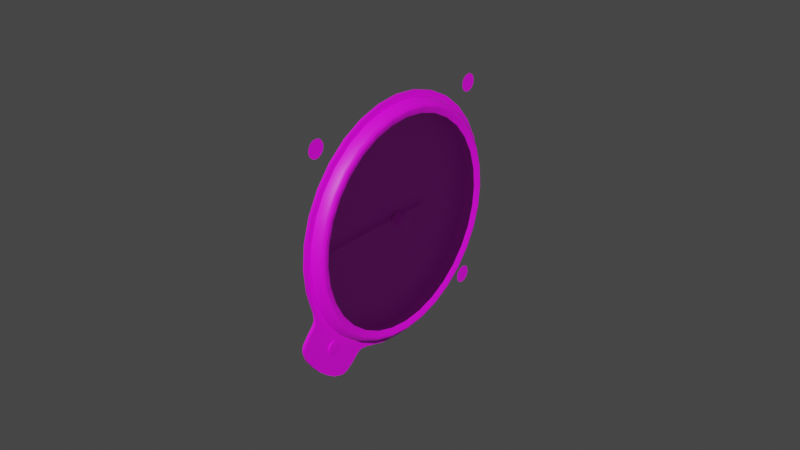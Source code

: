 # Source: vsi.blend  (saved by Blender 2.83.19; exported with 4.5.12 LTS)
import bpy
from mathutils import Matrix  # noqa: F401  (used for matrix-valued properties, if any)

bpy.ops.wm.read_factory_settings(use_empty=True)
scene = bpy.context.scene
scene.name = 'Scene'

# ---- collections
col_collection = bpy.data.collections.new('Collection'); scene.collection.children.link(col_collection)

# ---- images (referenced by path relative to the original .blend; pixels are not part of the script)
import os
ASSET_DIR = os.environ.get("B2B_ASSET_DIR", "")  # directory of the original .blend (textures are referenced by path, not embedded)
HERE = os.path.dirname(os.path.abspath(__file__))  # packed textures are extracted next to this script under _unpacked/

def load_image(name, relpath, width, height, colorspace="sRGB"):
    """Load a texture the original file referenced (path relative to the .blend, or extracted next to this script)."""
    p = next((c for c in (os.path.join(HERE, relpath), os.path.join(ASSET_DIR, relpath)) if relpath and os.path.exists(c)), "")
    if p:
        img = bpy.data.images.load(p, check_existing=True)
        img.name = name
    else:  # same state as the original file: an image datablock whose file is absent (Cycles renders it pink)
        img = bpy.data.images.new(name, width, height)
        img.source = "FILE"
        img.filepath = "//" + (relpath or name)
    img.colorspace_settings.name = colorspace
    return img
img_vsi_png = load_image('vsi.png', 'vsi.png', 1024, 1024, 'sRGB')

# ---- materials (node trees are filled in below, after node groups)
mat_vsi = bpy.data.materials.new('vsi')
mat_vsi.use_transparent_shadow = False
mat_glass = bpy.data.materials.new('glass')
mat_glass.use_transparent_shadow = False

# ---- material node trees
mat_vsi.use_nodes = True; mat_vsi.node_tree.nodes.clear()
_N = mat_vsi.node_tree.nodes; _L = mat_vsi.node_tree.links
n0 = _N.new('ShaderNodeBsdfPrincipled'); n0.name = 'Principled BSDF'; n0.location = (10, 300)
n0.distribution = 'GGX'
n0.subsurface_method = 'BURLEY'
n0.inputs[3].default_value = 1.45
n0.inputs[27].default_value = (0.0, 0.0, 0.0, 1.0)
n0.inputs[28].default_value = 1.0
n1 = _N.new('ShaderNodeOutputMaterial'); n1.name = 'Material Output'; n1.location = (300, 300)
n2 = _N.new('ShaderNodeTexImage'); n2.name = 'Image Texture'; n2.location = (-280, 280)
n2.image = img_vsi_png
_L.new(n0.outputs[0], n1.inputs[0])
_L.new(n2.outputs[0], n0.inputs[0])
n1.is_active_output = True
mat_glass.use_nodes = True; mat_glass.node_tree.nodes.clear()
_N = mat_glass.node_tree.nodes; _L = mat_glass.node_tree.links
n0 = _N.new('ShaderNodeBsdfPrincipled'); n0.name = 'Principled BSDF'; n0.location = (10, 300)
n0.distribution = 'GGX'
n0.subsurface_method = 'BURLEY'
n0.inputs[0].default_value = (0.08353, 0.08353, 0.08353, 1.0)
n0.inputs[3].default_value = 1.45
n0.inputs[4].default_value = 0.05
n0.inputs[27].default_value = (0.0, 0.0, 0.0, 1.0)
n0.inputs[28].default_value = 1.0
n1 = _N.new('ShaderNodeOutputMaterial'); n1.name = 'Material Output'; n1.location = (300, 300)
_L.new(n0.outputs[0], n1.inputs[0])
n1.is_active_output = True

# ---- world
world_world = bpy.data.worlds.new('World'); scene.world = world_world
world_world.use_nodes = True; world_world.node_tree.nodes.clear()
_N = world_world.node_tree.nodes; _L = world_world.node_tree.links
n0 = _N.new('ShaderNodeOutputWorld'); n0.name = 'World Output'; n0.location = (300, 300)
n1 = _N.new('ShaderNodeBackground'); n1.name = 'Background'; n1.location = (10, 300)
n1.inputs[0].default_value = (0.05088, 0.05088, 0.05088, 1.0)
_L.new(n1.outputs[0], n0.inputs[0])
n0.is_active_output = True
world_world.color = (0.05088, 0.05088, 0.05088)
world_world.use_sun_shadow = False
world_world.sun_shadow_jitter_overblur = 0.0

# ---- meshes
me_circle_002 = bpy.data.meshes.new('Circle.002')
me_circle_002.from_pydata([(0.5867, -0.8004, 4.901e-16), (0.7071, -0.7071, 0.0), (0.8004, -0.5867, -4.901e-16), (0.008868, 0.7854, -3.159e-05), (-0.1444, 0.7703, -3.159e-05), (-0.2917, 0.7256, -3.159e-05), (-0.4275, 0.653, -3.159e-05), (-0.5465, 0.5553, -3.159e-05), (-0.6442, 0.4363, -3.159e-05), (-0.7167, 0.3005, -3.159e-05), (-0.7614, 0.1532, -3.159e-05), (-0.7765, -2.788e-05, -3.159e-05), (-0.7614, -0.1532, -3.159e-05), (-0.7167, -0.3006, -3.159e-05), (-0.6442, -0.4364, -3.159e-05), (-0.5465, -0.5554, -3.159e-05), (-0.4275, -0.653, -3.159e-05), (-0.2917, -0.7256, -3.159e-05), (-0.1444, -0.7703, -3.159e-05), (0.008869, -0.7854, -3.159e-05), (0.1621, -0.7703, -3.159e-05), (0.3094, -0.7256, -3.159e-05), (0.7812, -0.4299, -1.58e-05), (0.4343, -0.7768, -1.58e-05), (0.7345, -0.3006, -3.159e-05), (0.7792, -0.1532, -3.159e-05), (0.7942, -2.719e-05, -3.159e-05), (0.7792, 0.1532, -3.159e-05), (0.7345, 0.3005, -3.159e-05), (0.6619, 0.4363, -3.159e-05), (0.5642, 0.5553, -3.159e-05), (0.4452, 0.653, -3.159e-05), (0.3094, 0.7256, -3.159e-05), (0.1621, 0.7703, -3.159e-05), (0.7399, -0.3831, -2.37e-05), (0.3898, -0.7333, -2.37e-05), (0.7266, -0.3524, -2.765e-05), (0.3602, -0.7189, -2.765e-05), (0.4845, -0.8145, -7.896e-06), (0.8167, -0.4823, -7.896e-06), (0.5219, -0.8211, -3.949e-06), (0.8222, -0.5208, -3.949e-06), (0.6516, -0.7553, -3.571e-10), (0.7585, -0.6485, -3.571e-10), (0.5867, -0.8004, 0.02043), (0.7071, -0.7071, 0.02043), (0.8004, -0.5867, 0.02043), (0.008868, 0.7854, 0.0204), (-0.1444, 0.7703, 0.0204), (-0.2917, 0.7256, 0.0204), (-0.4275, 0.653, 0.0204), (-0.5465, 0.5553, 0.0204), (-0.6442, 0.4363, 0.0204), (-0.7167, 0.3005, 0.0204), (-0.7614, 0.1532, 0.0204), (-0.7765, -2.778e-05, 0.0204), (-0.7614, -0.1532, 0.0204), (-0.7167, -0.3006, 0.0204), (-0.6442, -0.4364, 0.0204), (-0.5465, -0.5554, 0.0204), (-0.4275, -0.653, 0.0204), (-0.2917, -0.7256, 0.0204), (-0.1444, -0.7703, 0.0204), (0.008868, -0.7854, 0.0204), (0.1621, -0.7703, 0.0204), (0.3094, -0.7256, 0.0204), (0.7812, -0.4299, 0.02042), (0.4343, -0.7768, 0.02042), (0.7345, -0.3006, 0.0204), (0.7792, -0.1532, 0.0204), (0.7942, -2.708e-05, 0.0204), (0.7792, 0.1532, 0.0204), (0.7345, 0.3005, 0.0204), (0.6619, 0.4363, 0.0204), (0.5642, 0.5553, 0.0204), (0.4452, 0.653, 0.0204), (0.3094, 0.7256, 0.0204), (0.1621, 0.7703, 0.0204), (0.7399, -0.3831, 0.02041), (0.3898, -0.7333, 0.02041), (0.7266, -0.3524, 0.0204), (0.3602, -0.7189, 0.0204), (0.4845, -0.8145, 0.02042), (0.8167, -0.4823, 0.02042), (0.5219, -0.8211, 0.02043), (0.8222, -0.5208, 0.02043), (0.6516, -0.7553, 0.02043), (0.7585, -0.6485, 0.02043), (0.01031, 0.7505, 0.0204), (0.1567, 0.7361, 0.0204), (0.2975, 0.6933, 0.0204), (0.4273, 0.624, 0.0204), (0.541, 0.5307, 0.0204), (0.6343, 0.4169, 0.0204), (0.7037, 0.2872, 0.0204), (0.7464, 0.1464, 0.0204), (0.7608, -3.18e-05, 0.0204), (0.7464, -0.1464, 0.0204), (0.7037, -0.2872, 0.0204), (0.6343, -0.417, 0.0204), (0.541, -0.5307, 0.0204), (0.4273, -0.6241, 0.0204), (0.2975, -0.6934, 0.0204), (0.1567, -0.7361, 0.0204), (0.01031, -0.7505, 0.0204), (-0.1361, -0.7361, 0.0204), (-0.2769, -0.6934, 0.0204), (-0.4066, -0.6241, 0.0204), (-0.5204, -0.5307, 0.0204), (-0.6137, -0.417, 0.0204), (-0.6831, -0.2872, 0.0204), (-0.7258, -0.1464, 0.0204), (-0.7402, -3.233e-05, 0.0204), (-0.7258, 0.1464, 0.0204), (-0.6831, 0.2872, 0.0204), (-0.6137, 0.4169, 0.0204), (-0.5204, 0.5307, 0.0204), (-0.4066, 0.624, 0.0204), (-0.2769, 0.6933, 0.0204), (-0.1361, 0.7361, 0.0204), (0.01031, 0.7505, 0.01088), (-0.1361, 0.7361, 0.01088), (-0.2769, 0.6933, 0.01088), (-0.4066, 0.624, 0.01088), (-0.5204, 0.5307, 0.01088), (-0.6137, 0.4169, 0.01088), (-0.6831, 0.2872, 0.01088), (-0.7258, 0.1464, 0.01088), (-0.7402, -3.243e-05, 0.01088), (-0.7258, -0.1464, 0.01088), (-0.6831, -0.2872, 0.01088), (-0.6137, -0.417, 0.01088), (-0.5204, -0.5307, 0.01088), (-0.4066, -0.6241, 0.01088), (-0.2769, -0.6934, 0.01088), (-0.1361, -0.7361, 0.01088), (0.01031, -0.7505, 0.01088), (0.1567, -0.7361, 0.01088), (0.2975, -0.6934, 0.01088), (0.4273, -0.6241, 0.01088), (0.541, -0.5307, 0.01088), (0.6343, -0.417, 0.01088), (0.7037, -0.2872, 0.01088), (0.7464, -0.1464, 0.01088), (0.7608, -3.176e-05, 0.01088), (0.7464, 0.1464, 0.01088), (0.7037, 0.2872, 0.01088), (0.6343, 0.4169, 0.01088), (0.541, 0.5307, 0.01088), (0.4273, 0.624, 0.01088), (0.2975, 0.6933, 0.01088), (0.1567, 0.7361, 0.01088), (0.01031, 0.6633, 0.07431), (-0.1191, 0.6505, 0.07431), (-0.2435, 0.6128, 0.07431), (-0.3582, 0.5515, 0.07431), (-0.4587, 0.469, 0.07431), (-0.5412, 0.3685, 0.07431), (-0.6025, 0.2538, 0.07431), (-0.6402, 0.1294, 0.07431), (-0.653, -3.24e-05, 0.07431), (-0.6402, -0.1294, 0.07431), (-0.6025, -0.2539, 0.07431), (-0.5412, -0.3685, 0.07431), (-0.4587, -0.4691, 0.07431), (-0.3582, -0.5515, 0.07431), (-0.2435, -0.6128, 0.07431), (-0.1191, -0.6506, 0.07431), (0.01031, -0.6633, 0.07431), (0.1397, -0.6506, 0.07431), (0.2641, -0.6128, 0.07431), (0.3788, -0.5515, 0.07431), (0.4793, -0.4691, 0.07431), (0.5618, -0.3685, 0.07431), (0.6231, -0.2539, 0.07431), (0.6609, -0.1294, 0.07431), (0.6736, -3.181e-05, 0.07431), (0.6609, 0.1294, 0.07431), (0.6231, 0.2538, 0.07431), (0.5618, 0.3685, 0.07431), (0.4793, 0.469, 0.07431), (0.3788, 0.5515, 0.07431), (0.2641, 0.6128, 0.07431), (0.1397, 0.6505, 0.07431), (0.6905, 0.2817, 0.06945), (0.6225, 0.409, 0.06945), (-0.3987, -0.6122, 0.06945), (-0.2714, -0.6803, 0.06945), (0.01031, 0.7362, 0.06945), (-0.1333, 0.7221, 0.06945), (0.5309, 0.5206, 0.06945), (-0.1333, -0.7222, 0.06945), (-0.2714, 0.6802, 0.06945), (0.4194, 0.6122, 0.06945), (0.01031, -0.7363, 0.06945), (-0.3987, 0.6122, 0.06945), (0.2921, 0.6802, 0.06945), (0.1539, -0.7222, 0.06945), (-0.5103, 0.5206, 0.06945), (0.1539, 0.7221, 0.06945), (0.2921, -0.6803, 0.06945), (-0.6019, 0.409, 0.06945), (0.4194, -0.6122, 0.06945), (-0.6699, 0.2817, 0.06945), (0.5309, -0.5207, 0.06945), (-0.7118, 0.1436, 0.06945), (0.6225, -0.4091, 0.06945), (-0.726, -3.242e-05, 0.06945), (0.6905, -0.2818, 0.06945), (-0.7118, -0.1437, 0.06945), (0.7324, -0.1437, 0.06945), (-0.6699, -0.2818, 0.06945), (0.7466, -3.177e-05, 0.06945), (-0.6019, -0.4091, 0.06945), (0.7324, 0.1436, 0.06945), (-0.5103, -0.5207, 0.06945), (0.6675, 0.2722, 0.09057), (-0.3849, -0.5915, 0.09057), (0.01031, 0.7113, 0.09057), (0.6017, 0.3952, 0.09057), (-0.2619, -0.6572, 0.09057), (-0.1285, 0.6976, 0.09057), (0.5133, 0.5029, 0.09057), (-0.1285, -0.6977, 0.09057), (-0.2619, 0.6571, 0.09057), (0.4055, 0.5914, 0.09057), (0.01031, -0.7113, 0.09057), (-0.3849, 0.5914, 0.09057), (0.2825, 0.6571, 0.09057), (0.1491, -0.6977, 0.09057), (-0.4927, 0.5029, 0.09057), (0.1491, 0.6976, 0.09057), (0.2825, -0.6572, 0.09057), (-0.5811, 0.3952, 0.09057), (0.4055, -0.5915, 0.09057), (-0.6469, 0.2722, 0.09057), (0.5133, -0.503, 0.09057), (-0.6873, 0.1387, 0.09057), (0.6017, -0.3952, 0.09057), (-0.701, -3.242e-05, 0.09057), (0.6675, -0.2722, 0.09057), (-0.6873, -0.1388, 0.09057), (0.708, -0.1388, 0.09057), (-0.6469, -0.2722, 0.09057), (0.7216, -3.178e-05, 0.09057), (-0.5811, -0.3952, 0.09057), (0.708, 0.1387, 0.09057), (-0.4927, -0.503, 0.09057), (0.66, 0.2691, 0.09002), (-0.3804, -0.5847, 0.09002), (0.01031, 0.7032, 0.09002), (0.595, 0.3906, 0.09002), (-0.2588, -0.6497, 0.09002), (-0.1269, 0.6897, 0.09002), (0.5075, 0.4972, 0.09002), (-0.1269, -0.6897, 0.09002), (-0.2588, 0.6496, 0.09002), (0.401, 0.5847, 0.09002), (0.01031, -0.7032, 0.09002), (-0.3804, 0.5847, 0.09002), (0.2794, 0.6496, 0.09002), (0.1475, -0.6897, 0.09002), (-0.4869, 0.4972, 0.09002), (0.1475, 0.6897, 0.09002), (0.2794, -0.6497, 0.09002), (-0.5744, 0.3906, 0.09002), (0.401, -0.5847, 0.09002), (-0.6394, 0.2691, 0.09002), (0.5075, -0.4973, 0.09002), (-0.6794, 0.1372, 0.09002), (0.595, -0.3907, 0.09002), (-0.6929, -3.241e-05, 0.09002), (0.66, -0.2691, 0.09002), (-0.6794, -0.1372, 0.09002), (0.7, -0.1372, 0.09002), (-0.6394, -0.2691, 0.09002), (0.7135, -3.179e-05, 0.09002), (-0.5744, -0.3907, 0.09002), (0.7, 0.1372, 0.09002), (-0.4869, -0.4973, 0.09002), (0.01031, 0.6894, 0.08534), (-0.1242, 0.6762, 0.08534), (-0.2535, 0.637, 0.08534), (-0.3727, 0.5732, 0.08534), (-0.4772, 0.4875, 0.08534), (-0.563, 0.383, 0.08534), (-0.6267, 0.2638, 0.08534), (-0.6659, 0.1345, 0.08534), (-0.6792, -3.241e-05, 0.08534), (-0.6659, -0.1345, 0.08534), (-0.6267, -0.2639, 0.08534), (-0.563, -0.3831, 0.08534), (-0.4772, -0.4876, 0.08534), (-0.3727, -0.5733, 0.08534), (-0.2535, -0.637, 0.08534), (-0.1242, -0.6763, 0.08534), (0.01031, -0.6895, 0.08534), (0.1448, -0.6763, 0.08534), (0.2742, -0.637, 0.08534), (0.3934, -0.5733, 0.08534), (0.4978, -0.4876, 0.08534), (0.5836, -0.3831, 0.08534), (0.6473, -0.2639, 0.08534), (0.6865, -0.1345, 0.08534), (0.6998, -3.18e-05, 0.08534), (0.6865, 0.1345, 0.08534), (0.6473, 0.2638, 0.08534), (0.5836, 0.383, 0.08534), (0.4978, 0.4875, 0.08534), (0.3934, 0.5732, 0.08534), (0.2742, 0.637, 0.08534), (0.1448, 0.6762, 0.08534), (0.01031, 0.6894, -0.005174), (-0.1242, 0.6762, -0.005174), (-0.2535, 0.637, -0.005174), (-0.3727, 0.5732, -0.005174), (-0.4772, 0.4875, -0.005174), (-0.563, 0.383, -0.005174), (-0.6267, 0.2638, -0.005174), (-0.6659, 0.1345, -0.005174), (-0.6792, -3.241e-05, -0.005174), (-0.6659, -0.1345, -0.005174), (-0.6267, -0.2639, -0.005174), (-0.563, -0.3831, -0.005174), (-0.4772, -0.4876, -0.005174), (-0.3727, -0.5733, -0.005174), (-0.2535, -0.637, -0.005174), (-0.1242, -0.6763, -0.005174), (0.01031, -0.6895, -0.005174), (0.1448, -0.6763, -0.005174), (0.2742, -0.637, -0.005174), (0.3934, -0.5733, -0.005174), (0.4978, -0.4876, -0.005174), (0.5836, -0.3831, -0.005174), (0.6473, -0.2639, -0.005174), (0.6865, -0.1345, -0.005174), (0.6998, -3.18e-05, -0.005174), (0.6865, 0.1345, -0.005174), (0.6473, 0.2638, -0.005174), (0.5836, 0.383, -0.005174), (0.4978, 0.4875, -0.005174), (0.3934, 0.5732, -0.005174), (0.2742, 0.637, -0.005174), (0.1448, 0.6762, -0.005174), (0.5931, -0.5564, 0.02041), (0.6075, -0.5593, 0.02041), (0.6197, -0.5674, 0.02041), (0.6279, -0.5797, 0.02042), (0.6308, -0.5941, 0.02042), (0.6279, -0.6085, 0.02042), (0.6197, -0.6208, 0.02042), (0.6075, -0.6289, 0.02042), (0.5931, -0.6318, 0.02042), (0.5787, -0.6289, 0.02042), (0.5664, -0.6208, 0.02041), (0.5582, -0.6085, 0.02041), (0.5554, -0.5941, 0.02041), (0.5582, -0.5797, 0.02041), (0.5664, -0.5674, 0.02041), (0.5787, -0.5593, 0.02041), (0.5931, -0.5564, 0.01998), (0.5787, -0.5593, 0.01998), (0.5664, -0.5674, 0.01998), (0.5582, -0.5797, 0.01998), (0.5554, -0.5941, 0.01998), (0.5582, -0.6085, 0.01998), (0.5664, -0.6208, 0.01998), (0.5787, -0.6289, 0.01998), (0.5931, -0.6318, 0.01998), (0.6075, -0.6289, 0.01998), (0.6197, -0.6208, 0.01998), (0.6279, -0.6085, 0.01998), (0.6308, -0.5941, 0.01998), (0.6279, -0.5797, 0.01998), (0.6197, -0.5674, 0.01998), (0.6075, -0.5593, 0.01998), (0.5787, -0.5593, 0.02819), (0.5931, -0.5564, 0.02819), (0.5664, -0.5674, 0.02819), (0.5582, -0.5797, 0.02819), (0.5554, -0.5941, 0.02819), (0.5582, -0.6085, 0.02819), (0.5664, -0.6208, 0.02819), (0.5787, -0.6289, 0.02819), (0.5931, -0.6318, 0.02819), (0.6075, -0.6289, 0.02819), (0.6197, -0.6208, 0.02819), (0.6279, -0.6085, 0.02819), (0.6308, -0.5941, 0.02819), (0.6279, -0.5797, 0.02819), (0.6197, -0.5674, 0.02819), (0.6075, -0.5593, 0.02819), (0.6078, 0.6822, 0.006969), (0.605, 0.6601, 0.006969), (0.611, 0.6387, 0.006969), (0.6246, 0.6212, 0.006969), (0.644, 0.6102, 0.006969), (0.666, 0.6075, 0.006969), (0.6874, 0.6134, 0.006969), (0.7049, 0.6271, 0.006969), (0.7159, 0.6464, 0.006969), (0.7186, 0.6685, 0.006969), (0.7127, 0.6899, 0.006969), (0.699, 0.7074, 0.006969), (0.6797, 0.7184, 0.006969), (0.6577, 0.7211, 0.006969), (0.6362, 0.7152, 0.006969), (0.6187, 0.7015, 0.006969), (-0.6333, 0.7136, 0.00697), (-0.6543, 0.7208, 0.00697), (-0.6765, 0.7193, 0.00697), (-0.6964, 0.7095, 0.00697), (-0.7111, 0.6928, 0.00697), (-0.7183, 0.6718, 0.00697), (-0.7168, 0.6496, 0.00697), (-0.707, 0.6297, 0.00697), (-0.6904, 0.615, 0.00697), (-0.6693, 0.6079, 0.00697), (-0.6471, 0.6093, 0.00697), (-0.6272, 0.6191, 0.00697), (-0.6125, 0.6358, 0.00697), (-0.6054, 0.6568, 0.00697), (-0.6068, 0.679, 0.00697), (-0.6166, 0.6989, 0.00697), (-0.6766, -0.6043, 0.00697), (-0.6965, -0.6142, 0.00697), (-0.7111, -0.6309, 0.00697), (-0.7183, -0.6519, 0.00697), (-0.7168, -0.6741, 0.00697), (-0.707, -0.694, 0.00697), (-0.6903, -0.7087, 0.00697), (-0.6693, -0.7158, 0.00697), (-0.6471, -0.7144, 0.00697), (-0.6272, -0.7045, 0.00697), (-0.6125, -0.6878, 0.00697), (-0.6054, -0.6668, 0.00697), (-0.6068, -0.6446, 0.00697), (-0.6167, -0.6247, 0.00697), (-0.6334, -0.61, 0.00697), (-0.6544, -0.6029, 0.00697)], [], [(86, 45, 87, 348, 349, 350, 351, 352, 353, 354, 355, 356, 81, 79, 67, 82, 84, 44), (42, 1, 45, 86), (36, 24, 68, 80), (29, 30, 74, 73), (15, 16, 60, 59), (43, 2, 46, 87), (21, 37, 81, 65), (30, 31, 75, 74), (16, 17, 61, 60), (3, 4, 48, 47), (31, 32, 76, 75), (17, 18, 62, 61), (4, 5, 49, 48), (32, 33, 77, 76), (18, 19, 63, 62), (5, 6, 50, 49), (33, 3, 47, 77), (19, 20, 64, 63), (6, 7, 51, 50), (22, 34, 78, 66), (20, 21, 65, 64), (7, 8, 52, 51), (35, 23, 67, 79), (39, 22, 66, 83), (8, 9, 53, 52), (34, 36, 80, 78), (23, 38, 82, 67), (9, 10, 54, 53), (37, 35, 79, 81), (24, 25, 69, 68), (10, 11, 55, 54), (38, 40, 84, 82), (25, 26, 70, 69), (11, 12, 56, 55), (41, 39, 83, 85), (26, 27, 71, 70), (12, 13, 57, 56), (40, 0, 44, 84), (0, 42, 86, 44), (27, 28, 72, 71), (13, 14, 58, 57), (2, 41, 85, 46), (1, 43, 87, 45), (28, 29, 73, 72), (14, 15, 59, 58), (55, 112, 113, 114, 115, 116, 117, 118, 119, 88, 89, 90, 91, 92, 93, 94, 95, 96, 70, 71, 72, 73, 74, 75, 76, 77, 47, 48, 49, 50, 51, 52, 53, 54), (251, 179, 178, 248), (252, 166, 165, 249), (253, 153, 152, 250), (254, 180, 179, 251), (255, 167, 166, 252), (256, 154, 153, 253), (257, 181, 180, 254), (258, 168, 167, 255), (259, 155, 154, 256), (260, 182, 181, 257), (261, 169, 168, 258), (262, 156, 155, 259), (263, 183, 182, 260), (264, 170, 169, 261), (265, 157, 156, 262), (250, 152, 183, 263), (266, 171, 170, 264), (267, 158, 157, 265), (268, 172, 171, 266), (269, 159, 158, 267), (270, 173, 172, 268), (271, 160, 159, 269), (272, 174, 173, 270), (273, 161, 160, 271), (274, 175, 174, 272), (275, 162, 161, 273), (276, 176, 175, 274), (277, 163, 162, 275), (278, 177, 176, 276), (279, 164, 163, 277), (248, 178, 177, 278), (249, 165, 164, 279), (133, 186, 215, 132), (146, 184, 214, 145), (132, 215, 213, 131), (145, 214, 212, 144), (131, 213, 211, 130), (144, 212, 210, 143), (130, 211, 209, 129), (143, 210, 208, 142), (129, 209, 207, 128), (142, 208, 206, 141), (128, 207, 205, 127), (141, 206, 204, 140), (127, 205, 203, 126), (140, 204, 202, 139), (126, 203, 201, 125), (139, 202, 200, 138), (120, 188, 199, 151), (125, 201, 198, 124), (138, 200, 197, 137), (151, 199, 196, 150), (124, 198, 195, 123), (137, 197, 194, 136), (150, 196, 193, 149), (123, 195, 192, 122), (136, 194, 191, 135), (149, 193, 190, 148), (122, 192, 189, 121), (135, 191, 187, 134), (148, 190, 185, 147), (121, 189, 188, 120), (134, 187, 186, 133), (147, 185, 184, 146), (186, 217, 247, 215), (184, 216, 246, 214), (215, 247, 245, 213), (214, 246, 244, 212), (213, 245, 243, 211), (212, 244, 242, 210), (211, 243, 241, 209), (210, 242, 240, 208), (209, 241, 239, 207), (208, 240, 238, 206), (207, 239, 237, 205), (206, 238, 236, 204), (205, 237, 235, 203), (204, 236, 234, 202), (203, 235, 233, 201), (202, 234, 232, 200), (188, 218, 231, 199), (201, 233, 230, 198), (200, 232, 229, 197), (199, 231, 228, 196), (198, 230, 227, 195), (197, 229, 226, 194), (196, 228, 225, 193), (195, 227, 224, 192), (194, 226, 223, 191), (193, 225, 222, 190), (192, 224, 221, 189), (191, 223, 220, 187), (190, 222, 219, 185), (189, 221, 218, 188), (187, 220, 217, 186), (185, 219, 216, 184), (217, 249, 279, 247), (216, 248, 278, 246), (247, 279, 277, 245), (246, 278, 276, 244), (245, 277, 275, 243), (244, 276, 274, 242), (243, 275, 273, 241), (242, 274, 272, 240), (241, 273, 271, 239), (240, 272, 270, 238), (239, 271, 269, 237), (238, 270, 268, 236), (237, 269, 267, 235), (236, 268, 266, 234), (235, 267, 265, 233), (234, 266, 264, 232), (218, 250, 263, 231), (233, 265, 262, 230), (232, 264, 261, 229), (231, 263, 260, 228), (230, 262, 259, 227), (229, 261, 258, 226), (228, 260, 257, 225), (227, 259, 256, 224), (226, 258, 255, 223), (225, 257, 254, 222), (224, 256, 253, 221), (223, 255, 252, 220), (222, 254, 251, 219), (221, 253, 250, 218), (220, 252, 249, 217), (219, 251, 248, 216), (305, 306, 338, 337), (292, 293, 325, 324), (306, 307, 339, 338), (293, 294, 326, 325), (280, 281, 313, 312), (307, 308, 340, 339), (294, 295, 327, 326), (281, 282, 314, 313), (308, 309, 341, 340), (295, 296, 328, 327), (282, 283, 315, 314), (309, 310, 342, 341), (296, 297, 329, 328), (283, 284, 316, 315), (310, 311, 343, 342), (297, 298, 330, 329), (284, 285, 317, 316), (311, 280, 312, 343), (298, 299, 331, 330), (285, 286, 318, 317), (299, 300, 332, 331), (286, 287, 319, 318), (300, 301, 333, 332), (287, 288, 320, 319), (301, 302, 334, 333), (288, 289, 321, 320), (302, 303, 335, 334), (289, 290, 322, 321), (303, 304, 336, 335), (290, 291, 323, 322), (304, 305, 337, 336), (291, 292, 324, 323), (81, 80, 68, 69, 70, 96, 97, 98, 99, 100, 101, 102, 103, 104, 105, 106, 107, 108, 109, 110, 111, 112, 55, 56, 57, 58, 59, 60, 61, 62, 63, 64, 65), (81, 356, 357, 358, 359, 344, 345, 346, 347, 348, 87, 46, 85, 83, 66, 78, 80), (361, 360, 375, 374, 373, 372, 371, 370, 369, 368, 367, 366, 365, 364, 363, 362), (376, 378, 379, 380, 381, 382, 383, 384, 385, 386, 387, 388, 389, 390, 391, 377), (374, 375, 391, 390), (367, 368, 384, 383), (360, 361, 376, 377), (375, 360, 377, 391), (368, 369, 385, 384), (361, 362, 378, 376), (369, 370, 386, 385), (362, 363, 379, 378), (370, 371, 387, 386), (363, 364, 380, 379), (371, 372, 388, 387), (364, 365, 381, 380), (372, 373, 389, 388), (365, 366, 382, 381), (373, 374, 390, 389), (366, 367, 383, 382), (393, 394, 395, 396, 397, 398, 399, 400, 401, 402, 403, 404, 405, 406, 407, 392), (409, 410, 411, 412, 413, 414, 415, 416, 417, 418, 419, 420, 421, 422, 423, 408), (425, 426, 427, 428, 429, 430, 431, 432, 433, 434, 435, 436, 437, 438, 439, 424)])
me_circle_002.polygons.foreach_set('use_smooth', [1, 1, 1, 1, 1, 1, 1, 1, 1, 1, 1, 1, 1, 1, 1, 1, 1, 1, 1, 1, 1, 1, 1, 1, 1, 1, 1, 1, 1, 1, 1, 1, 1, 1, 1, 1, 1, 1, 1, 1, 1, 1, 1, 1, 1, 1, 1, 1, 1, 1, 1, 1, 1, 1, 1, 1, 1, 1, 1, 1, 1, 1, 1, 1, 1, 1, 1, 1, 1, 1, 1, 1, 1, 1, 1, 1, 1, 1, 1, 1, 1, 1, 1, 1, 1, 1, 1, 1, 1, 1, 1, 1, 1, 1, 1, 1, 1, 1, 1, 1, 1, 1, 1, 1, 1, 1, 1, 1, 1, 1, 1, 1, 1, 1, 1, 1, 1, 1, 1, 1, 1, 1, 1, 1, 1, 1, 1, 1, 1, 1, 1, 1, 1, 1, 1, 1, 1, 1, 1, 1, 1, 1, 1, 1, 1, 1, 1, 1, 1, 1, 1, 1, 1, 1, 1, 1, 1, 1, 1, 1, 1, 1, 1, 1, 1, 1, 1, 1, 1, 1, 1, 1, 1, 1, 1, 1, 1, 1, 1, 1, 1, 1, 1, 1, 1, 1, 1, 1, 1, 1, 1, 1, 1, 1, 1, 1, 1, 1, 1, 1, 1, 1, 1, 1, 1, 1, 1, 1, 1, 1, 1, 1, 1, 1, 1, 1, 1, 1, 1, 1, 1, 1, 1, 1, 1, 1, 0, 0, 0])
_uv = me_circle_002.uv_layers.new(name='UVMap')
_uv.uv.foreach_set('vector', [0.4678, 0.3443, 0.4734, 0.3379, 0.4802, 0.3319, 0.4866, 0.3468, 0.4849, 0.3471, 0.4835, 0.3481, 0.4825, 0.3495, 0.4822, 0.3512, 0.4825, 0.3529, 0.4835, 0.3543, 0.4849, 0.3552, 0.4866, 0.3556, 0.472, 0.3783, 0.4704, 0.3749, 0.4653, 0.3697, 0.4609, 0.3638, 0.4601, 0.3595, 0.4625, 0.3519, 0.4678, 0.3443, 0.4734, 0.3379, 0.4734, 0.3379, 0.4678, 0.3443, 0.5148, 0.3356, 0.5208, 0.3347, 0.5208, 0.3347, 0.5148, 0.3356, 0.6068, 0.3431, 0.6207, 0.3545, 0.6207, 0.3545, 0.6068, 0.3431, 0.4911, 0.4841, 0.4797, 0.4702, 0.4797, 0.4702, 0.4911, 0.4841, 0.4802, 0.3319, 0.4875, 0.327, 0.4875, 0.327, 0.4802, 0.3319, 0.4712, 0.3843, 0.472, 0.3783, 0.472, 0.3783, 0.4712, 0.3843, 0.6207, 0.3545, 0.6321, 0.3684, 0.6321, 0.3684, 0.6207, 0.3545, 0.4797, 0.4702, 0.4712, 0.4544, 0.4712, 0.4544, 0.4797, 0.4702, 0.6475, 0.4193, 0.6457, 0.4372, 0.6457, 0.4372, 0.6475, 0.4193, 0.6321, 0.3684, 0.6405, 0.3843, 0.6405, 0.3843, 0.6321, 0.3684, 0.4712, 0.4544, 0.466, 0.4372, 0.466, 0.4372, 0.4712, 0.4544, 0.6457, 0.4372, 0.6405, 0.4544, 0.6405, 0.4544, 0.6457, 0.4372, 0.6405, 0.3843, 0.6457, 0.4014, 0.6457, 0.4014, 0.6405, 0.3843, 0.466, 0.4372, 0.4643, 0.4193, 0.4643, 0.4193, 0.466, 0.4372, 0.6405, 0.4544, 0.6321, 0.4702, 0.6321, 0.4702, 0.6405, 0.4544, 0.6457, 0.4014, 0.6475, 0.4193, 0.6475, 0.4193, 0.6457, 0.4014, 0.4643, 0.4193, 0.466, 0.4014, 0.466, 0.4014, 0.4643, 0.4193, 0.6321, 0.4702, 0.6207, 0.4841, 0.6207, 0.4841, 0.6321, 0.4702, 0.5057, 0.3292, 0.5112, 0.334, 0.5112, 0.334, 0.5057, 0.3292, 0.466, 0.4014, 0.4712, 0.3843, 0.4712, 0.3843, 0.466, 0.4014, 0.6207, 0.4841, 0.6068, 0.4955, 0.6068, 0.4955, 0.6207, 0.4841, 0.4704, 0.3749, 0.4653, 0.3697, 0.4653, 0.3697, 0.4704, 0.3749, 0.4996, 0.3251, 0.5057, 0.3292, 0.5057, 0.3292, 0.4996, 0.3251, 0.6068, 0.4955, 0.5909, 0.504, 0.5909, 0.504, 0.6068, 0.4955, 0.5112, 0.334, 0.5148, 0.3356, 0.5148, 0.3356, 0.5112, 0.334, 0.4653, 0.3697, 0.4609, 0.3638, 0.4609, 0.3638, 0.4653, 0.3697, 0.5909, 0.504, 0.5738, 0.5092, 0.5738, 0.5092, 0.5909, 0.504, 0.472, 0.3783, 0.4704, 0.3749, 0.4704, 0.3749, 0.472, 0.3783, 0.5208, 0.3347, 0.538, 0.3295, 0.538, 0.3295, 0.5208, 0.3347, 0.5738, 0.5092, 0.5559, 0.5109, 0.5559, 0.5109, 0.5738, 0.5092, 0.4609, 0.3638, 0.4601, 0.3595, 0.4601, 0.3595, 0.4609, 0.3638, 0.538, 0.3295, 0.5559, 0.3277, 0.5559, 0.3277, 0.538, 0.3295, 0.5559, 0.5109, 0.538, 0.5092, 0.538, 0.5092, 0.5559, 0.5109, 0.4951, 0.3244, 0.4996, 0.3251, 0.4996, 0.3251, 0.4951, 0.3244, 0.5559, 0.3277, 0.5738, 0.3295, 0.5738, 0.3295, 0.5559, 0.3277, 0.538, 0.5092, 0.5208, 0.504, 0.5208, 0.504, 0.538, 0.5092, 0.4601, 0.3595, 0.4625, 0.3519, 0.4625, 0.3519, 0.4601, 0.3595, 0.4625, 0.3519, 0.4678, 0.3443, 0.4678, 0.3443, 0.4625, 0.3519, 0.5738, 0.3295, 0.5909, 0.3347, 0.5909, 0.3347, 0.5738, 0.3295, 0.5208, 0.504, 0.505, 0.4955, 0.505, 0.4955, 0.5208, 0.504, 0.4875, 0.327, 0.4951, 0.3244, 0.4951, 0.3244, 0.4875, 0.327, 0.4734, 0.3379, 0.4802, 0.3319, 0.4802, 0.3319, 0.4734, 0.3379, 0.5909, 0.3347, 0.6068, 0.3431, 0.6068, 0.3431, 0.5909, 0.3347, 0.505, 0.4955, 0.4911, 0.4841, 0.4911, 0.4841, 0.505, 0.4955, 0.5559, 0.5109, 0.5559, 0.5067, 0.573, 0.505, 0.5894, 0.5, 0.6045, 0.4919, 0.6178, 0.4811, 0.6287, 0.4678, 0.6368, 0.4527, 0.6417, 0.4362, 0.6434, 0.4191, 0.6417, 0.4021, 0.6368, 0.3856, 0.6287, 0.3705, 0.6178, 0.3572, 0.6045, 0.3464, 0.5894, 0.3383, 0.573, 0.3333, 0.5559, 0.3316, 0.5559, 0.3277, 0.5738, 0.3295, 0.5909, 0.3347, 0.6068, 0.3431, 0.6207, 0.3545, 0.6321, 0.3684, 0.6405, 0.3843, 0.6457, 0.4014, 0.6475, 0.4193, 0.6457, 0.4372, 0.6405, 0.4544, 0.6321, 0.4702, 0.6207, 0.4841, 0.6068, 0.4955, 0.5909, 0.504, 0.5738, 0.5092, 0.756, 0.1168, 0.7415, 0.1386, 0.6664, 0.09839, 0.6764, 0.07423, 0.07423, 0.6764, 0.09839, 0.6664, 0.1386, 0.7415, 0.1168, 0.756, 0.952, 0.5899, 0.9263, 0.5848, 0.9347, 0.5, 0.9609, 0.5, 0.8259, 0.1741, 0.8074, 0.1926, 0.7415, 0.1386, 0.756, 0.1168, 0.048, 0.5899, 0.07365, 0.5848, 0.09839, 0.6664, 0.07423, 0.6764, 0.9258, 0.6764, 0.9016, 0.6664, 0.9263, 0.5848, 0.952, 0.5899, 0.8832, 0.244, 0.8614, 0.2585, 0.8074, 0.1926, 0.8259, 0.1741, 0.03915, 0.5, 0.0653, 0.5, 0.07365, 0.5848, 0.048, 0.5899, 0.8832, 0.756, 0.8614, 0.7415, 0.9016, 0.6664, 0.9258, 0.6764, 0.9258, 0.3236, 0.9016, 0.3336, 0.8614, 0.2585, 0.8832, 0.244, 0.048, 0.4101, 0.07365, 0.4152, 0.0653, 0.5, 0.03915, 0.5, 0.8259, 0.8259, 0.8074, 0.8074, 0.8614, 0.7415, 0.8832, 0.756, 0.952, 0.4101, 0.9263, 0.4152, 0.9016, 0.3336, 0.9258, 0.3236, 0.07423, 0.3236, 0.09839, 0.3336, 0.07365, 0.4152, 0.048, 0.4101, 0.756, 0.8832, 0.7415, 0.8614, 0.8074, 0.8074, 0.8259, 0.8259, 0.9609, 0.5, 0.9347, 0.5, 0.9263, 0.4152, 0.952, 0.4101, 0.1168, 0.244, 0.1386, 0.2585, 0.09839, 0.3336, 0.07423, 0.3236, 0.6764, 0.9258, 0.6664, 0.9016, 0.7415, 0.8614, 0.756, 0.8832, 0.1741, 0.1741, 0.1926, 0.1926, 0.1386, 0.2585, 0.1168, 0.244, 0.5899, 0.952, 0.5848, 0.9263, 0.6664, 0.9016, 0.6764, 0.9258, 0.244, 0.1168, 0.2585, 0.1386, 0.1926, 0.1926, 0.1741, 0.1741, 0.5, 0.9609, 0.5, 0.9347, 0.5848, 0.9263, 0.5899, 0.952, 0.3236, 0.07423, 0.3336, 0.09839, 0.2585, 0.1386, 0.244, 0.1168, 0.4101, 0.952, 0.4152, 0.9263, 0.5, 0.9347, 0.5, 0.9609, 0.4101, 0.048, 0.4152, 0.07365, 0.3336, 0.09839, 0.3236, 0.07423, 0.3236, 0.9258, 0.3336, 0.9016, 0.4152, 0.9263, 0.4101, 0.952, 0.5, 0.03915, 0.5, 0.0653, 0.4152, 0.07365, 0.4101, 0.048, 0.244, 0.8832, 0.2585, 0.8614, 0.3336, 0.9016, 0.3236, 0.9258, 0.5899, 0.048, 0.5848, 0.07365, 0.5, 0.0653, 0.5, 0.03915, 0.1741, 0.8259, 0.1926, 0.8074, 0.2585, 0.8614, 0.244, 0.8832, 0.6764, 0.07423, 0.6664, 0.09839, 0.5848, 0.07365, 0.5899, 0.048, 0.1168, 0.756, 0.1386, 0.7415, 0.1926, 0.8074, 0.1741, 0.8259, 0.09104, 0.7733, 0.0988, 0.7681, 0.1588, 0.8412, 0.1522, 0.8478, 0.6882, 0.04559, 0.6847, 0.05421, 0.5941, 0.02675, 0.596, 0.0176, 0.1522, 0.8478, 0.1588, 0.8412, 0.2319, 0.9012, 0.2267, 0.909, 0.596, 0.0176, 0.5941, 0.02675, 0.5, 0.01748, 0.5, 0.008146, 0.2267, 0.909, 0.2319, 0.9012, 0.3153, 0.9458, 0.3118, 0.9544, 0.5, 0.008146, 0.5, 0.01748, 0.4059, 0.02675, 0.404, 0.0176, 0.3118, 0.9544, 0.3153, 0.9458, 0.4059, 0.9733, 0.404, 0.9824, 0.404, 0.0176, 0.4059, 0.02675, 0.3153, 0.05421, 0.3118, 0.04559, 0.404, 0.9824, 0.4059, 0.9733, 0.5, 0.9825, 0.5, 0.9919, 0.3118, 0.04559, 0.3153, 0.05421, 0.2319, 0.0988, 0.2267, 0.09104, 0.5, 0.9919, 0.5, 0.9825, 0.5941, 0.9733, 0.596, 0.9824, 0.2267, 0.09104, 0.2319, 0.0988, 0.1588, 0.1588, 0.1522, 0.1522, 0.596, 0.9824, 0.5941, 0.9733, 0.6847, 0.9458, 0.6882, 0.9544, 0.1522, 0.1522, 0.1588, 0.1588, 0.0988, 0.2319, 0.09104, 0.2267, 0.6882, 0.9544, 0.6847, 0.9458, 0.7681, 0.9012, 0.7733, 0.909, 0.09104, 0.2267, 0.0988, 0.2319, 0.05421, 0.3153, 0.04559, 0.3118, 0.9919, 0.5, 0.9825, 0.5, 0.9733, 0.4059, 0.9824, 0.404, 0.7733, 0.909, 0.7681, 0.9012, 0.8412, 0.8412, 0.8478, 0.8478, 0.04559, 0.3118, 0.05421, 0.3153, 0.02675, 0.4059, 0.0176, 0.404, 0.9824, 0.404, 0.9733, 0.4059, 0.9458, 0.3153, 0.9544, 0.3118, 0.8478, 0.8478, 0.8412, 0.8412, 0.9012, 0.7681, 0.909, 0.7733, 0.0176, 0.404, 0.02675, 0.4059, 0.01748, 0.5, 0.008146, 0.5, 0.9544, 0.3118, 0.9458, 0.3153, 0.9012, 0.2319, 0.909, 0.2267, 0.909, 0.7733, 0.9012, 0.7681, 0.9458, 0.6847, 0.9544, 0.6882, 0.008146, 0.5, 0.01748, 0.5, 0.02675, 0.5941, 0.0176, 0.596, 0.909, 0.2267, 0.9012, 0.2319, 0.8412, 0.1588, 0.8478, 0.1522, 0.9544, 0.6882, 0.9458, 0.6847, 0.9733, 0.5941, 0.9824, 0.596, 0.0176, 0.596, 0.02675, 0.5941, 0.05421, 0.6847, 0.04559, 0.6882, 0.8478, 0.1522, 0.8412, 0.1588, 0.7681, 0.0988, 0.7733, 0.09104, 0.9824, 0.596, 0.9733, 0.5941, 0.9825, 0.5, 0.9919, 0.5, 0.04559, 0.6882, 0.05421, 0.6847, 0.0988, 0.7681, 0.09104, 0.7733, 0.7733, 0.09104, 0.7681, 0.0988, 0.6847, 0.05421, 0.6882, 0.04559, 0.0988, 0.7681, 0.1124, 0.759, 0.1704, 0.8296, 0.1588, 0.8412, 0.6847, 0.05421, 0.6784, 0.06931, 0.5909, 0.04279, 0.5941, 0.02675, 0.1588, 0.8412, 0.1704, 0.8296, 0.241, 0.8876, 0.2319, 0.9012, 0.5941, 0.02675, 0.5909, 0.04279, 0.5, 0.03383, 0.5, 0.01748, 0.2319, 0.9012, 0.241, 0.8876, 0.3216, 0.9307, 0.3153, 0.9458, 0.5, 0.01748, 0.5, 0.03383, 0.4091, 0.04279, 0.4059, 0.02675, 0.3153, 0.9458, 0.3216, 0.9307, 0.4091, 0.9572, 0.4059, 0.9733, 0.4059, 0.02675, 0.4091, 0.04279, 0.3216, 0.06931, 0.3153, 0.05421, 0.4059, 0.9733, 0.4091, 0.9572, 0.5, 0.9662, 0.5, 0.9825, 0.3153, 0.05421, 0.3216, 0.06931, 0.241, 0.1124, 0.2319, 0.0988, 0.5, 0.9825, 0.5, 0.9662, 0.5909, 0.9572, 0.5941, 0.9733, 0.2319, 0.0988, 0.241, 0.1124, 0.1704, 0.1704, 0.1588, 0.1588, 0.5941, 0.9733, 0.5909, 0.9572, 0.6784, 0.9307, 0.6847, 0.9458, 0.1588, 0.1588, 0.1704, 0.1704, 0.1124, 0.241, 0.0988, 0.2319, 0.6847, 0.9458, 0.6784, 0.9307, 0.759, 0.8876, 0.7681, 0.9012, 0.0988, 0.2319, 0.1124, 0.241, 0.06931, 0.3216, 0.05421, 0.3153, 0.9825, 0.5, 0.9662, 0.5, 0.9572, 0.4091, 0.9733, 0.4059, 0.7681, 0.9012, 0.759, 0.8876, 0.8296, 0.8296, 0.8412, 0.8412, 0.05421, 0.3153, 0.06931, 0.3216, 0.04279, 0.4091, 0.02675, 0.4059, 0.9733, 0.4059, 0.9572, 0.4091, 0.9307, 0.3216, 0.9458, 0.3153, 0.8412, 0.8412, 0.8296, 0.8296, 0.8876, 0.759, 0.9012, 0.7681, 0.02675, 0.4059, 0.04279, 0.4091, 0.03383, 0.5, 0.01748, 0.5, 0.9458, 0.3153, 0.9307, 0.3216, 0.8876, 0.241, 0.9012, 0.2319, 0.9012, 0.7681, 0.8876, 0.759, 0.9307, 0.6784, 0.9458, 0.6847, 0.01748, 0.5, 0.03383, 0.5, 0.04279, 0.5909, 0.02675, 0.5941, 0.9012, 0.2319, 0.8876, 0.241, 0.8296, 0.1704, 0.8412, 0.1588, 0.9458, 0.6847, 0.9307, 0.6784, 0.9572, 0.5909, 0.9733, 0.5941, 0.02675, 0.5941, 0.04279, 0.5909, 0.06931, 0.6784, 0.05421, 0.6847, 0.8412, 0.1588, 0.8296, 0.1704, 0.759, 0.1124, 0.7681, 0.0988, 0.9733, 0.5941, 0.9572, 0.5909, 0.9662, 0.5, 0.9825, 0.5, 0.05421, 0.6847, 0.06931, 0.6784, 0.1124, 0.759, 0.0988, 0.7681, 0.7681, 0.0988, 0.759, 0.1124, 0.6784, 0.06931, 0.6847, 0.05421, 0.1124, 0.759, 0.1168, 0.756, 0.1741, 0.8259, 0.1704, 0.8296, 0.6784, 0.06931, 0.6764, 0.07423, 0.5899, 0.048, 0.5909, 0.04279, 0.1704, 0.8296, 0.1741, 0.8259, 0.244, 0.8832, 0.241, 0.8876, 0.5909, 0.04279, 0.5899, 0.048, 0.5, 0.03915, 0.5, 0.03383, 0.241, 0.8876, 0.244, 0.8832, 0.3236, 0.9258, 0.3216, 0.9307, 0.5, 0.03383, 0.5, 0.03915, 0.4101, 0.048, 0.4091, 0.04279, 0.3216, 0.9307, 0.3236, 0.9258, 0.4101, 0.952, 0.4091, 0.9572, 0.4091, 0.04279, 0.4101, 0.048, 0.3236, 0.07423, 0.3216, 0.06931, 0.4091, 0.9572, 0.4101, 0.952, 0.5, 0.9609, 0.5, 0.9662, 0.3216, 0.06931, 0.3236, 0.07423, 0.244, 0.1168, 0.241, 0.1124, 0.5, 0.9662, 0.5, 0.9609, 0.5899, 0.952, 0.5909, 0.9572, 0.241, 0.1124, 0.244, 0.1168, 0.1741, 0.1741, 0.1704, 0.1704, 0.5909, 0.9572, 0.5899, 0.952, 0.6764, 0.9258, 0.6784, 0.9307, 0.1704, 0.1704, 0.1741, 0.1741, 0.1168, 0.244, 0.1124, 0.241, 0.6784, 0.9307, 0.6764, 0.9258, 0.756, 0.8832, 0.759, 0.8876, 0.1124, 0.241, 0.1168, 0.244, 0.07423, 0.3236, 0.06931, 0.3216, 0.9662, 0.5, 0.9609, 0.5, 0.952, 0.4101, 0.9572, 0.4091, 0.759, 0.8876, 0.756, 0.8832, 0.8259, 0.8259, 0.8296, 0.8296, 0.06931, 0.3216, 0.07423, 0.3236, 0.048, 0.4101, 0.04279, 0.4091, 0.9572, 0.4091, 0.952, 0.4101, 0.9258, 0.3236, 0.9307, 0.3216, 0.8296, 0.8296, 0.8259, 0.8259, 0.8832, 0.756, 0.8876, 0.759, 0.04279, 0.4091, 0.048, 0.4101, 0.03915, 0.5, 0.03383, 0.5, 0.9307, 0.3216, 0.9258, 0.3236, 0.8832, 0.244, 0.8876, 0.241, 0.8876, 0.759, 0.8832, 0.756, 0.9258, 0.6764, 0.9307, 0.6784, 0.03383, 0.5, 0.03915, 0.5, 0.048, 0.5899, 0.04279, 0.5909, 0.8876, 0.241, 0.8832, 0.244, 0.8259, 0.1741, 0.8296, 0.1704, 0.9307, 0.6784, 0.9258, 0.6764, 0.952, 0.5899, 0.9572, 0.5909, 0.04279, 0.5909, 0.048, 0.5899, 0.07423, 0.6764, 0.06931, 0.6784, 0.8296, 0.1704, 0.8259, 0.1741, 0.756, 0.1168, 0.759, 0.1124, 0.9572, 0.5909, 0.952, 0.5899, 0.9609, 0.5, 0.9662, 0.5, 0.06931, 0.6784, 0.07423, 0.6764, 0.1168, 0.756, 0.1124, 0.759, 0.759, 0.1124, 0.756, 0.1168, 0.6764, 0.07423, 0.6784, 0.06931, 0.5882, 0.05682, 0.6729, 0.08254, 0.6729, 0.08254, 0.5882, 0.05682, 0.1805, 0.8195, 0.1243, 0.751, 0.1243, 0.751, 0.1805, 0.8195, 0.6729, 0.08254, 0.751, 0.1243, 0.751, 0.1243, 0.6729, 0.08254, 0.1243, 0.751, 0.08254, 0.6729, 0.08254, 0.6729, 0.1243, 0.751, 0.9519, 0.5, 0.9432, 0.5882, 0.9432, 0.5882, 0.9519, 0.5, 0.751, 0.1243, 0.8195, 0.1805, 0.8195, 0.1805, 0.751, 0.1243, 0.08254, 0.6729, 0.05682, 0.5882, 0.05682, 0.5882, 0.08254, 0.6729, 0.9432, 0.5882, 0.9175, 0.6729, 0.9175, 0.6729, 0.9432, 0.5882, 0.8195, 0.1805, 0.8757, 0.249, 0.8757, 0.249, 0.8195, 0.1805, 0.05682, 0.5882, 0.04814, 0.5, 0.04814, 0.5, 0.05682, 0.5882, 0.9175, 0.6729, 0.8757, 0.751, 0.8757, 0.751, 0.9175, 0.6729, 0.8757, 0.249, 0.9175, 0.3271, 0.9175, 0.3271, 0.8757, 0.249, 0.04814, 0.5, 0.05682, 0.4118, 0.05682, 0.4118, 0.04814, 0.5, 0.8757, 0.751, 0.8195, 0.8195, 0.8195, 0.8195, 0.8757, 0.751, 0.9175, 0.3271, 0.9432, 0.4118, 0.9432, 0.4118, 0.9175, 0.3271, 0.05682, 0.4118, 0.08254, 0.3271, 0.08254, 0.3271, 0.05682, 0.4118, 0.8195, 0.8195, 0.751, 0.8757, 0.751, 0.8757, 0.8195, 0.8195, 0.9432, 0.4118, 0.9519, 0.5, 0.9519, 0.5, 0.9432, 0.4118, 0.08254, 0.3271, 0.1243, 0.249, 0.1243, 0.249, 0.08254, 0.3271, 0.751, 0.8757, 0.6729, 0.9175, 0.6729, 0.9175, 0.751, 0.8757, 0.1243, 0.249, 0.1805, 0.1805, 0.1805, 0.1805, 0.1243, 0.249, 0.6729, 0.9175, 0.5882, 0.9432, 0.5882, 0.9432, 0.6729, 0.9175, 0.1805, 0.1805, 0.249, 0.1243, 0.249, 0.1243, 0.1805, 0.1805, 0.5882, 0.9432, 0.5, 0.9519, 0.5, 0.9519, 0.5882, 0.9432, 0.249, 0.1243, 0.3271, 0.08254, 0.3271, 0.08254, 0.249, 0.1243, 0.5, 0.9519, 0.4118, 0.9432, 0.4118, 0.9432, 0.5, 0.9519, 0.3271, 0.08254, 0.4118, 0.05682, 0.4118, 0.05682, 0.3271, 0.08254, 0.4118, 0.9432, 0.3271, 0.9175, 0.3271, 0.9175, 0.4118, 0.9432, 0.4118, 0.05682, 0.5, 0.04814, 0.5, 0.04814, 0.4118, 0.05682, 0.3271, 0.9175, 0.249, 0.8757, 0.249, 0.8757, 0.3271, 0.9175, 0.5, 0.04814, 0.5882, 0.05682, 0.5882, 0.05682, 0.5, 0.04814, 0.249, 0.8757, 0.1805, 0.8195, 0.1805, 0.8195, 0.249, 0.8757, 0.472, 0.3783, 0.5148, 0.3356, 0.5208, 0.3347, 0.538, 0.3295, 0.5559, 0.3277, 0.5559, 0.3316, 0.5388, 0.3333, 0.5224, 0.3383, 0.5072, 0.3464, 0.494, 0.3572, 0.4831, 0.3705, 0.475, 0.3856, 0.47, 0.4021, 0.4683, 0.4191, 0.47, 0.4362, 0.475, 0.4527, 0.4831, 0.4678, 0.494, 0.4811, 0.5072, 0.4919, 0.5224, 0.5, 0.5388, 0.505, 0.5559, 0.5067, 0.5559, 0.5109, 0.538, 0.5092, 0.5208, 0.504, 0.505, 0.4955, 0.4911, 0.4841, 0.4797, 0.4702, 0.4712, 0.4544, 0.466, 0.4372, 0.4643, 0.4193, 0.466, 0.4014, 0.4712, 0.3843, 0.472, 0.3783, 0.4866, 0.3556, 0.4883, 0.3552, 0.4897, 0.3543, 0.4907, 0.3529, 0.491, 0.3512, 0.4907, 0.3495, 0.4897, 0.3481, 0.4883, 0.3471, 0.4866, 0.3468, 0.4802, 0.3319, 0.4875, 0.327, 0.4951, 0.3244, 0.4996, 0.3251, 0.5057, 0.3292, 0.5112, 0.334, 0.5148, 0.3356, 0.1352, 0.09846, 0.1402, 0.07322, 0.1352, 0.04797, 0.1209, 0.02657, 0.09952, 0.01227, 0.07428, 0.007245, 0.04903, 0.01227, 0.02763, 0.02657, 0.01333, 0.04797, 0.008308, 0.07322, 0.01333, 0.09846, 0.02763, 0.1199, 0.04903, 0.1342, 0.07428, 0.1392, 0.09952, 0.1342, 0.1209, 0.1199, 0.1352, 0.09846, 0.1209, 0.1199, 0.09952, 0.1342, 0.07428, 0.1392, 0.04903, 0.1342, 0.02763, 0.1199, 0.01333, 0.09846, 0.008308, 0.07322, 0.01333, 0.04797, 0.02763, 0.02657, 0.04903, 0.01227, 0.07428, 0.007245, 0.09952, 0.01227, 0.1209, 0.02657, 0.1352, 0.04797, 0.1402, 0.07322, 0.1209, 0.02657, 0.1352, 0.04797, 0.1352, 0.04797, 0.1209, 0.02657, 0.01333, 0.09846, 0.008308, 0.07322, 0.008308, 0.07322, 0.01333, 0.09846, 0.1402, 0.07322, 0.1352, 0.09846, 0.1352, 0.09846, 0.1402, 0.07322, 0.1352, 0.04797, 0.1402, 0.07322, 0.1402, 0.07322, 0.1352, 0.04797, 0.008308, 0.07322, 0.01333, 0.04797, 0.01333, 0.04797, 0.008308, 0.07322, 0.1352, 0.09846, 0.1209, 0.1199, 0.1209, 0.1199, 0.1352, 0.09846, 0.01333, 0.04797, 0.02763, 0.02657, 0.02763, 0.02657, 0.01333, 0.04797, 0.1209, 0.1199, 0.09952, 0.1342, 0.09952, 0.1342, 0.1209, 0.1199, 0.02763, 0.02657, 0.04903, 0.01227, 0.04903, 0.01227, 0.02763, 0.02657, 0.09952, 0.1342, 0.07428, 0.1392, 0.07428, 0.1392, 0.09952, 0.1342, 0.04903, 0.01227, 0.07428, 0.007245, 0.07428, 0.007245, 0.04903, 0.01227, 0.07428, 0.1392, 0.04903, 0.1342, 0.04903, 0.1342, 0.07428, 0.1392, 0.07428, 0.007245, 0.09952, 0.01227, 0.09952, 0.01227, 0.07428, 0.007245, 0.04903, 0.1342, 0.02763, 0.1199, 0.02763, 0.1199, 0.04903, 0.1342, 0.09952, 0.01227, 0.1209, 0.02657, 0.1209, 0.02657, 0.09952, 0.01227, 0.02763, 0.1199, 0.01333, 0.09846, 0.01333, 0.09846, 0.02763, 0.1199, 0.9889, 0.09889, 0.9743, 0.1208, 0.9524, 0.1354, 0.9265, 0.1406, 0.9007, 0.1354, 0.8788, 0.1208, 0.8642, 0.09889, 0.859, 0.07305, 0.8642, 0.04721, 0.8788, 0.02531, 0.9007, 0.01068, 0.9265, 0.005539, 0.9524, 0.01068, 0.9743, 0.02531, 0.9889, 0.04721, 0.9941, 0.07305, 0.9889, 0.09889, 0.9743, 0.1208, 0.9524, 0.1354, 0.9265, 0.1406, 0.9007, 0.1354, 0.8788, 0.1208, 0.8642, 0.09889, 0.859, 0.07305, 0.8642, 0.04721, 0.8788, 0.02531, 0.9007, 0.01068, 0.9265, 0.005539, 0.9524, 0.01068, 0.9743, 0.02531, 0.9889, 0.04721, 0.9941, 0.07305, 0.9889, 0.09889, 0.9743, 0.1208, 0.9524, 0.1354, 0.9265, 0.1406, 0.9007, 0.1354, 0.8788, 0.1208, 0.8642, 0.09889, 0.859, 0.07305, 0.8642, 0.04721, 0.8788, 0.02531, 0.9007, 0.01068, 0.9265, 0.005539, 0.9524, 0.01068, 0.9743, 0.02531, 0.9889, 0.04721, 0.9941, 0.07305])
me_circle_002.materials.append(mat_vsi)
me_circle_002.use_remesh_fix_poles = True
me_circle_002.use_remesh_preserve_attributes = False
me_circle_002.use_mirror_vertex_groups = False
me_circle_002.update()
me_circle_004 = bpy.data.meshes.new('Circle.004')
me_circle_004.from_pydata([(0.0, 1.0, 0.0), (-0.3827, 0.9239, 0.0), (-0.7071, 0.7071, 0.0), (-0.9239, 0.3827, 0.0), (-1.0, -4.371e-08, 0.0), (-0.9239, -0.3827, 0.0), (-0.7071, -0.7071, 0.0), (-0.3827, -0.9239, 0.0), (-1.51e-07, -1.0, 0.0), (0.3827, -0.9239, 0.0), (0.7071, -0.7071, 0.0), (0.9239, -0.3827, 0.0), (1.0, 1.192e-08, 0.0), (0.9239, 0.3827, 0.0), (0.7071, 0.7071, 0.0), (0.3827, 0.9239, 0.0), (1.056e-07, 1.0, 1.399), (-0.3827, 0.9239, 1.399), (-0.7071, 0.7071, 1.399), (-0.9239, 0.3827, 1.399), (-1.0, -4.371e-08, 1.399), (-0.9239, -0.3827, 1.399), (-0.7071, -0.7071, 1.399), (-0.3827, -0.9239, 1.399), (-4.535e-08, -1.0, 1.399), (0.3827, -0.9239, 1.399), (0.7071, -0.7071, 1.399), (0.9239, -0.3827, 1.399), (1.0, 1.192e-08, 1.399), (0.9239, 0.3827, 1.399), (0.7071, 0.7071, 1.399), (0.3827, 0.9239, 1.399), (1.109e-07, 0.9247, 1.552), (-0.3539, 0.8543, 1.552), (-0.6538, 0.6538, 1.552), (-0.8543, 0.3539, 1.552), (-0.9247, -4.016e-08, 1.552), (-0.8543, -0.3539, 1.552), (-0.6538, -0.6538, 1.552), (-0.3539, -0.8543, 1.552), (-2.874e-08, -0.9247, 1.552), (0.3539, -0.8543, 1.552), (0.6538, -0.6538, 1.552), (0.8543, -0.3539, 1.552), (0.9247, 1.129e-08, 1.552), (0.8543, 0.3539, 1.552), (0.6538, 0.6538, 1.552), (0.3539, 0.8543, 1.552), (1.078e-07, 0.7797, 1.64), (-0.2984, 0.7204, 1.64), (-0.5514, 0.5514, 1.64), (-0.7204, 0.2984, 1.64), (-0.7797, -3.331e-08, 1.64), (-0.7204, -0.2984, 1.64), (-0.5514, -0.5514, 1.64), (-0.2984, -0.7204, 1.64), (-9.95e-09, -0.7797, 1.64), (0.2984, -0.7204, 1.64), (0.5514, -0.5514, 1.64), (0.7204, -0.2984, 1.64), (0.7797, 1.007e-08, 1.64), (0.7204, 0.2984, 1.64), (0.5514, 0.5514, 1.64), (0.2984, 0.7204, 1.64), (4.487e-08, 6.436, 0.5944), (-0.3827, 6.36, 0.5944), (-0.7071, 6.143, 0.5944), (-0.9239, 5.819, 0.5944), (-1.0, 5.436, 0.5944), (-0.9239, 5.053, 0.5944), (-0.7071, 4.729, 0.5944), (0.6085, -13.29, 0.5944), (0.6085, 4.531, 0.5944), (-0.6085, 4.531, 0.5944), (0.7071, 4.729, 0.5944), (0.9239, 5.053, 0.5944), (1.0, 5.436, 0.5944), (0.9239, 5.819, 0.5944), (0.7071, 6.143, 0.5944), (0.3827, 6.36, 0.5944), (-0.6085, -13.29, 0.5944), (0.07359, -14.75, 0.5944), (-0.07359, -14.75, 0.5944), (0.6085, -1.991, 0.5944), (-0.6085, -1.991, 0.5944)], [], [(0, 16, 31, 15), (9, 25, 24, 8), (2, 18, 17, 1), (10, 26, 25, 9), (3, 19, 18, 2), (11, 27, 26, 10), (4, 20, 19, 3), (12, 28, 27, 11), (5, 21, 20, 4), (13, 29, 28, 12), (6, 22, 21, 5), (14, 30, 29, 13), (7, 23, 22, 6), (15, 31, 30, 14), (8, 24, 23, 7), (1, 17, 16, 0), (31, 47, 46, 30), (24, 40, 39, 23), (17, 33, 32, 16), (16, 32, 47, 31), (25, 41, 40, 24), (18, 34, 33, 17), (26, 42, 41, 25), (19, 35, 34, 18), (27, 43, 42, 26), (20, 36, 35, 19), (28, 44, 43, 27), (21, 37, 36, 20), (29, 45, 44, 28), (22, 38, 37, 21), (30, 46, 45, 29), (23, 39, 38, 22), (37, 53, 52, 36), (45, 61, 60, 44), (38, 54, 53, 37), (46, 62, 61, 45), (39, 55, 54, 38), (47, 63, 62, 46), (40, 56, 55, 39), (33, 49, 48, 32), (32, 48, 63, 47), (41, 57, 56, 40), (34, 50, 49, 33), (42, 58, 57, 41), (35, 51, 50, 34), (43, 59, 58, 42), (36, 52, 51, 35), (44, 60, 59, 43), (49, 50, 51, 52, 53, 54, 55, 56, 57, 58, 59, 60, 61, 62, 63, 48), (65, 66, 67, 68, 69, 70, 73, 84, 83, 72, 74, 75, 76, 77, 78, 79, 64), (84, 80, 82, 81, 71, 83)])
me_circle_004.polygons.foreach_set('use_smooth', [True] * 51)
_uv = me_circle_004.uv_layers.new(name='UVMap')
_uv.uv.foreach_set('vector', [0.05355, 0.9333, 0.05355, 0.9333, 0.05257, 0.9284, 0.05257, 0.9284, 0.0286, 0.9284, 0.0286, 0.9284, 0.02761, 0.9333, 0.02761, 0.9333, 0.04975, 0.9425, 0.04975, 0.9425, 0.05257, 0.9383, 0.05257, 0.9383, 0.03141, 0.9242, 0.03141, 0.9242, 0.0286, 0.9284, 0.0286, 0.9284, 0.04555, 0.9453, 0.04555, 0.9453, 0.04975, 0.9425, 0.04975, 0.9425, 0.03562, 0.9214, 0.03562, 0.9214, 0.03141, 0.9242, 0.03141, 0.9242, 0.04058, 0.9463, 0.04058, 0.9463, 0.04555, 0.9453, 0.04555, 0.9453, 0.04058, 0.9204, 0.04058, 0.9204, 0.03562, 0.9214, 0.03562, 0.9214, 0.03562, 0.9453, 0.03562, 0.9453, 0.04058, 0.9463, 0.04058, 0.9463, 0.04555, 0.9214, 0.04555, 0.9214, 0.04058, 0.9204, 0.04058, 0.9204, 0.03141, 0.9425, 0.03141, 0.9425, 0.03562, 0.9453, 0.03562, 0.9453, 0.04975, 0.9242, 0.04975, 0.9242, 0.04555, 0.9214, 0.04555, 0.9214, 0.0286, 0.9383, 0.0286, 0.9383, 0.03141, 0.9425, 0.03141, 0.9425, 0.05257, 0.9284, 0.05257, 0.9284, 0.04975, 0.9242, 0.04975, 0.9242, 0.02761, 0.9333, 0.02761, 0.9333, 0.0286, 0.9383, 0.0286, 0.9383, 0.05257, 0.9383, 0.05257, 0.9383, 0.05355, 0.9333, 0.05355, 0.9333, 0.05257, 0.9284, 0.05166, 0.9288, 0.04906, 0.9249, 0.04975, 0.9242, 0.02761, 0.9333, 0.02858, 0.9333, 0.0295, 0.9379, 0.0286, 0.9383, 0.05257, 0.9383, 0.05166, 0.9379, 0.05258, 0.9333, 0.05355, 0.9333, 0.05355, 0.9333, 0.05258, 0.9333, 0.05166, 0.9288, 0.05257, 0.9284, 0.0286, 0.9284, 0.0295, 0.9288, 0.02858, 0.9333, 0.02761, 0.9333, 0.04975, 0.9425, 0.04906, 0.9418, 0.05166, 0.9379, 0.05257, 0.9383, 0.03141, 0.9242, 0.0321, 0.9249, 0.0295, 0.9288, 0.0286, 0.9284, 0.04555, 0.9453, 0.04517, 0.9444, 0.04906, 0.9418, 0.04975, 0.9425, 0.03562, 0.9214, 0.03599, 0.9223, 0.0321, 0.9249, 0.03141, 0.9242, 0.04058, 0.9463, 0.04058, 0.9453, 0.04517, 0.9444, 0.04555, 0.9453, 0.04058, 0.9204, 0.04058, 0.9214, 0.03599, 0.9223, 0.03562, 0.9214, 0.03562, 0.9453, 0.03599, 0.9444, 0.04058, 0.9453, 0.04058, 0.9463, 0.04555, 0.9214, 0.04517, 0.9223, 0.04058, 0.9214, 0.04058, 0.9204, 0.03141, 0.9425, 0.0321, 0.9418, 0.03599, 0.9444, 0.03562, 0.9453, 0.04975, 0.9242, 0.04906, 0.9249, 0.04517, 0.9223, 0.04555, 0.9214, 0.0286, 0.9383, 0.0295, 0.9379, 0.0321, 0.9418, 0.03141, 0.9425, 0.03599, 0.9444, 0.03671, 0.9427, 0.04058, 0.9435, 0.04058, 0.9453, 0.04517, 0.9223, 0.04445, 0.924, 0.04058, 0.9232, 0.04058, 0.9214, 0.0321, 0.9418, 0.03343, 0.9405, 0.03671, 0.9427, 0.03599, 0.9444, 0.04906, 0.9249, 0.04773, 0.9262, 0.04445, 0.924, 0.04517, 0.9223, 0.0295, 0.9379, 0.03123, 0.9372, 0.03343, 0.9405, 0.0321, 0.9418, 0.05166, 0.9288, 0.04993, 0.9295, 0.04773, 0.9262, 0.04906, 0.9249, 0.02858, 0.9333, 0.03047, 0.9333, 0.03123, 0.9372, 0.0295, 0.9379, 0.05166, 0.9379, 0.04993, 0.9372, 0.0507, 0.9333, 0.05258, 0.9333, 0.05258, 0.9333, 0.0507, 0.9333, 0.04993, 0.9295, 0.05166, 0.9288, 0.0295, 0.9288, 0.03123, 0.9295, 0.03047, 0.9333, 0.02858, 0.9333, 0.04906, 0.9418, 0.04773, 0.9405, 0.04993, 0.9372, 0.05166, 0.9379, 0.0321, 0.9249, 0.03343, 0.9262, 0.03123, 0.9295, 0.0295, 0.9288, 0.04517, 0.9444, 0.04445, 0.9427, 0.04773, 0.9405, 0.04906, 0.9418, 0.03599, 0.9223, 0.03671, 0.924, 0.03343, 0.9262, 0.0321, 0.9249, 0.04058, 0.9453, 0.04058, 0.9435, 0.04445, 0.9427, 0.04517, 0.9444, 0.04058, 0.9214, 0.04058, 0.9232, 0.03671, 0.924, 0.03599, 0.9223, 0.04993, 0.9372, 0.04773, 0.9405, 0.04445, 0.9427, 0.04058, 0.9435, 0.03671, 0.9427, 0.03343, 0.9405, 0.03123, 0.9372, 0.03047, 0.9333, 0.03123, 0.9295, 0.03343, 0.9262, 0.03671, 0.924, 0.04058, 0.9232, 0.04445, 0.924, 0.04773, 0.9262, 0.04993, 0.9295, 0.0507, 0.9333, 0.1231, 0.9383, 0.1203, 0.9425, 0.1161, 0.9453, 0.1111, 0.9463, 0.1061, 0.9453, 0.1019, 0.9425, 0.09937, 0.9412, 0.01475, 0.9412, 0.01475, 0.9255, 0.09937, 0.9255, 0.1019, 0.9242, 0.1061, 0.9214, 0.1111, 0.9204, 0.1161, 0.9214, 0.1203, 0.9242, 0.1231, 0.9284, 0.1241, 0.9333, 0.9935, 0.892, 0.8928, 0.981, 0.8755, 0.9878, 0.8744, 0.9864, 0.8832, 0.9701, 0.9839, 0.8811])
me_circle_004.materials.append(mat_vsi)
me_circle_004.use_remesh_fix_poles = True
me_circle_004.use_remesh_preserve_attributes = False
me_circle_004.use_mirror_vertex_groups = False
me_circle_004.update()
me_circle_006 = bpy.data.meshes.new('Circle.006')
me_circle_006.from_pydata([(0.01031, 0.6633, 0.07431), (-0.1191, 0.6505, 0.07431), (-0.2435, 0.6128, 0.07431), (-0.3582, 0.5515, 0.07431), (-0.4587, 0.469, 0.07431), (-0.5412, 0.3685, 0.07431), (-0.6025, 0.2538, 0.07431), (-0.6402, 0.1294, 0.07431), (-0.653, -3.24e-05, 0.07431), (-0.6402, -0.1294, 0.07431), (-0.6025, -0.2539, 0.07431), (-0.5412, -0.3685, 0.07431), (-0.4587, -0.4691, 0.07431), (-0.3582, -0.5515, 0.07431), (-0.2435, -0.6128, 0.07431), (-0.1191, -0.6506, 0.07431), (0.01031, -0.6633, 0.07431), (0.1397, -0.6506, 0.07431), (0.2641, -0.6128, 0.07431), (0.3788, -0.5515, 0.07431), (0.4793, -0.4691, 0.07431), (0.5618, -0.3685, 0.07431), (0.6231, -0.2539, 0.07431), (0.6609, -0.1294, 0.07431), (0.6736, -3.181e-05, 0.07431), (0.6609, 0.1294, 0.07431), (0.6231, 0.2538, 0.07431), (0.5618, 0.3685, 0.07431), (0.4793, 0.469, 0.07431), (0.3788, 0.5515, 0.07431), (0.2641, 0.6128, 0.07431), (0.1397, 0.6505, 0.07431)], [], [(1, 2, 3, 4, 5, 6, 7, 8, 9, 10, 11, 12, 13, 14, 15, 16, 17, 18, 19, 20, 21, 22, 23, 24, 25, 26, 27, 28, 29, 30, 31, 0)])
me_circle_006.polygons.foreach_set('use_smooth', [True] * 1)
_uv = me_circle_006.uv_layers.new(name='UVMap')
_uv.uv.foreach_set('vector', [0.0, 0.0, 0.0, 0.0, 0.0, 0.0, 0.0, 0.0, 0.0, 0.0, 0.0, 0.0, 0.0, 0.0, 0.0, 0.0, 0.0, 0.0, 0.0, 0.0, 0.0, 0.0, 0.0, 0.0, 0.0, 0.0, 0.0, 0.0, 0.0, 0.0, 0.0, 0.0, 0.0, 0.0, 0.0, 0.0, 0.0, 0.0, 0.0, 0.0, 0.0, 0.0, 0.0, 0.0, 0.0, 0.0, 0.0, 0.0, 0.0, 0.0, 0.0, 0.0, 0.0, 0.0, 0.0, 0.0, 0.0, 0.0, 0.0, 0.0, 0.0, 0.0, 0.0, 0.0])
me_circle_006.materials.append(mat_glass)
me_circle_006.use_remesh_fix_poles = True
me_circle_006.use_remesh_preserve_attributes = False
me_circle_006.use_mirror_vertex_groups = False
me_circle_006.update()
me_circle_001 = bpy.data.meshes.new('Circle.001')
me_circle_001.from_pydata([(0.01031, 0.6894, -0.005174), (-0.1242, 0.6762, -0.005174), (-0.2535, 0.637, -0.005174), (-0.3727, 0.5732, -0.005174), (-0.4772, 0.4875, -0.005174), (-0.563, 0.383, -0.005174), (-0.6267, 0.2638, -0.005174), (-0.6659, 0.1345, -0.005174), (-0.6792, -3.241e-05, -0.005174), (-0.6659, -0.1345, -0.005174), (-0.6267, -0.2639, -0.005174), (-0.563, -0.3831, -0.005174), (-0.4772, -0.4876, -0.005174), (-0.3727, -0.5733, -0.005174), (-0.2535, -0.637, -0.005174), (-0.1242, -0.6763, -0.005174), (0.01031, -0.6895, -0.005174), (0.1448, -0.6763, -0.005174), (0.2742, -0.637, -0.005174), (0.3934, -0.5733, -0.005174), (0.4978, -0.4876, -0.005174), (0.5836, -0.3831, -0.005174), (0.6473, -0.2639, -0.005174), (0.6865, -0.1345, -0.005174), (0.6998, -3.18e-05, -0.005174), (0.6865, 0.1345, -0.005174), (0.6473, 0.2638, -0.005174), (0.5836, 0.383, -0.005174), (0.4978, 0.4875, -0.005174), (0.3934, 0.5732, -0.005174), (0.2742, 0.637, -0.005174), (0.1448, 0.6762, -0.005174)], [], [(0, 1, 2, 3, 4, 5, 6, 7, 8, 9, 10, 11, 12, 13, 14, 15, 16, 17, 18, 19, 20, 21, 22, 23, 24, 25, 26, 27, 28, 29, 30, 31)])
me_circle_001.polygons.foreach_set('use_smooth', [True] * 1)
_uv = me_circle_001.uv_layers.new(name='UVMap')
_uv.uv.foreach_set('vector', [0.9403, 0.5079, 0.9321, 0.592, 0.9076, 0.6729, 0.868, 0.7474, 0.8146, 0.8128, 0.7496, 0.8664, 0.6754, 0.9063, 0.5948, 0.9308, 0.5111, 0.9391, 0.4274, 0.9308, 0.3469, 0.9063, 0.2727, 0.8664, 0.2076, 0.8128, 0.1543, 0.7474, 0.1146, 0.6729, 0.09018, 0.592, 0.08193, 0.5079, 0.09018, 0.4237, 0.1146, 0.3428, 0.1543, 0.2683, 0.2076, 0.2029, 0.2727, 0.1493, 0.3469, 0.1094, 0.4274, 0.08488, 0.5111, 0.07659, 0.5948, 0.08488, 0.6754, 0.1094, 0.7496, 0.1493, 0.8146, 0.2029, 0.868, 0.2683, 0.9076, 0.3428, 0.9321, 0.4237])
me_circle_001.materials.append(mat_vsi)
me_circle_001.use_remesh_fix_poles = True
me_circle_001.use_remesh_preserve_attributes = False
me_circle_001.use_mirror_vertex_groups = False
me_circle_001.update()

# ---- objects
ob_vsi = bpy.data.objects.new('vsi', me_circle_002)
ob_vsi_needle = bpy.data.objects.new('vsi.needle', me_circle_004)
ob_vsi_glass = bpy.data.objects.new('vsi.glass', me_circle_006)
ob_vsi_face = bpy.data.objects.new('vsi.face', me_circle_001)

# ---- transforms, parenting, visibility, modifiers, constraints
ob_vsi.location = (0.0, 0.0, 0.0)
ob_vsi.rotation_euler = (-0.0, 1.571, 0.0)
ob_vsi.scale = (0.04986, 0.04986, 0.04986)
ob_vsi.lineart.crease_threshold = 0.0
_m = ob_vsi.modifiers.new('EdgeSplit', 'EDGE_SPLIT')
_m.split_angle = 0.7854
ob_vsi_needle.location = (0.0, 0.0, 0.0)
ob_vsi_needle.rotation_euler = (-0.0, 1.571, 0.0)
ob_vsi_needle.scale = (0.002081, 0.002081, 0.002081)
ob_vsi_needle.lineart.crease_threshold = 0.0
ob_vsi_glass.location = (0.0, 0.0, 0.0)
ob_vsi_glass.rotation_euler = (-0.0, 1.571, 0.0)
ob_vsi_glass.scale = (0.05087, 0.05087, 0.05087)
ob_vsi_glass.lineart.crease_threshold = 0.0
_m = ob_vsi_glass.modifiers.new('EdgeSplit', 'EDGE_SPLIT')
_m.split_angle = 0.7854
ob_vsi_face.location = (0.0, 0.0, 0.0)
ob_vsi_face.rotation_euler = (-0.0, 1.571, 0.0)
ob_vsi_face.scale = (0.04986, 0.04986, 0.04986)
ob_vsi_face.lineart.crease_threshold = 0.0
_m = ob_vsi_face.modifiers.new('EdgeSplit', 'EDGE_SPLIT')
_m.split_angle = 0.7854

# ---- collection membership
col_collection.objects.link(ob_vsi)
col_collection.objects.link(ob_vsi_needle)
col_collection.objects.link(ob_vsi_glass)
col_collection.objects.link(ob_vsi_face)

# ---- scene / render settings (as saved in the file)
scene.frame_start = 1; scene.frame_end = 250; scene.frame_set(1)
scene.render.engine = 'BLENDER_EEVEE_NEXT'
scene.cycles.use_denoising = False
scene.cycles.samples = 128
scene.cycles.sampling_pattern = 'TABULATED_SOBOL'
scene.cycles.use_adaptive_sampling = False
scene.cycles.use_light_tree = False
scene.view_settings.view_transform = 'Filmic'
bpy.context.view_layer.update()

# ---- added for rendering (the .blend has no active camera and no usable light): camera, sun
cam_auto = bpy.data.cameras.new('AutoCamera')
cam_auto.lens = 50.0
cam_auto.sensor_width = 36.0
cam_auto.clip_end = 1000.0
ob_auto_camera = bpy.data.objects.new('AutoCamera', cam_auto)
scene.collection.objects.link(ob_auto_camera)
ob_auto_camera.location = (0.187174, -0.222946, 0.146896)
ob_auto_camera.rotation_euler = (1.09748, -7.21219e-08, 0.694738)
scene.camera = ob_auto_camera
light_auto_sun = bpy.data.lights.new('AutoSun', 'SUN')
light_auto_sun.energy = 3.0
light_auto_sun.angle = 0.0523599
ob_auto_sun = bpy.data.objects.new('AutoSun', light_auto_sun)
scene.collection.objects.link(ob_auto_sun)
ob_auto_sun.rotation_euler = (0.872665, 0.174533, 0.523599)
bpy.context.view_layer.update()
